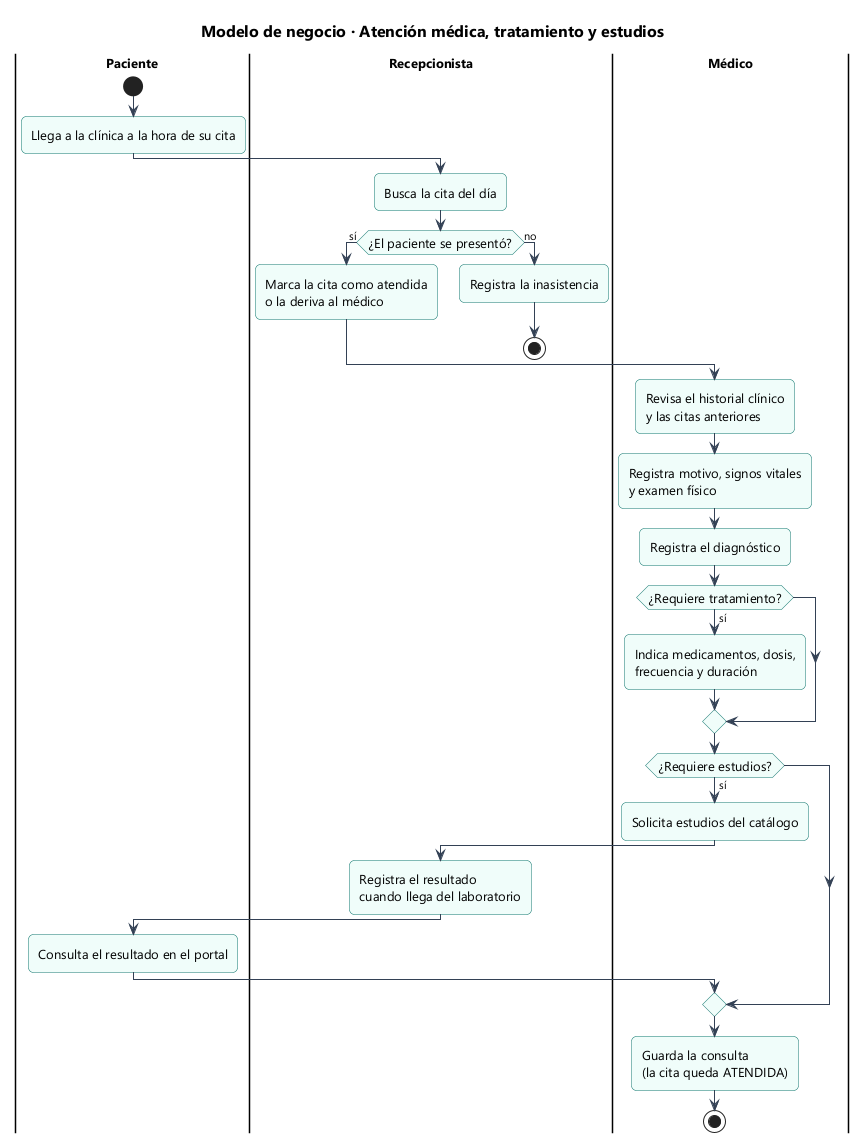

The diagram above was rendered by PlantUML. Its source (embedded in the PNG):
@startuml 06_act_atencion
!include estilo.iuml
title Modelo de negocio · Atención médica, tratamiento y estudios
|Paciente|
start
:Llega a la clínica a la hora de su cita;
|Recepcionista|
:Busca la cita del día;
if (¿El paciente se presentó?) then (sí)
  :Marca la cita como atendida\no la deriva al médico;
else (no)
  :Registra la inasistencia;
  stop
endif
|Médico|
:Revisa el historial clínico\ny las citas anteriores;
:Registra motivo, signos vitales\ny examen físico;
:Registra el diagnóstico;
if (¿Requiere tratamiento?) then (sí)
  :Indica medicamentos, dosis,\nfrecuencia y duración;
endif
if (¿Requiere estudios?) then (sí)
  :Solicita estudios del catálogo;
  |Recepcionista|
  :Registra el resultado\ncuando llega del laboratorio;
  |Paciente|
  :Consulta el resultado en el portal;
endif
|Médico|
:Guarda la consulta\n(la cita queda ATENDIDA);
stop
@enduml